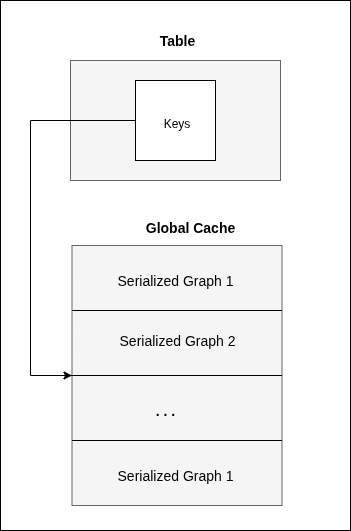

The diagram above was exported from draw.io. Its source (the exported page's mxGraphModel, read from the mxfile embedded in the PNG):
<mxGraphModel dx="1426" dy="764" grid="1" gridSize="10" guides="1" tooltips="1" connect="1" arrows="1" fold="1" page="1" pageScale="1" pageWidth="827" pageHeight="1169" math="0" shadow="0">
  <root>
    <mxCell id="0" />
    <mxCell id="1" parent="0" />
    <mxCell id="-HXgIVwAkYsGjhqoje9E-2" value="" style="rounded=0;whiteSpace=wrap;html=1;" parent="1" vertex="1">
      <mxGeometry x="260" y="110" width="350" height="530" as="geometry" />
    </mxCell>
    <mxCell id="lJTU-FsNYYgIzt13IAq8-3" value="" style="rounded=0;whiteSpace=wrap;html=1;fillColor=#f5f5f5;fontColor=#333333;strokeColor=#666666;" vertex="1" parent="1">
      <mxGeometry x="330" y="170" width="210" height="120" as="geometry" />
    </mxCell>
    <mxCell id="lJTU-FsNYYgIzt13IAq8-4" value="&lt;b&gt;&lt;font style=&quot;font-size: 14px;&quot;&gt;&amp;nbsp;Table&lt;/font&gt;&lt;/b&gt;" style="text;html=1;align=center;verticalAlign=middle;whiteSpace=wrap;rounded=0;" vertex="1" parent="1">
      <mxGeometry x="387" y="140" width="96" height="20" as="geometry" />
    </mxCell>
    <mxCell id="lJTU-FsNYYgIzt13IAq8-5" value="" style="whiteSpace=wrap;html=1;aspect=fixed;" vertex="1" parent="1">
      <mxGeometry x="395" y="190" width="80" height="80" as="geometry" />
    </mxCell>
    <mxCell id="lJTU-FsNYYgIzt13IAq8-6" value="Keys" style="text;html=1;align=center;verticalAlign=middle;whiteSpace=wrap;rounded=0;" vertex="1" parent="1">
      <mxGeometry x="408" y="215" width="57" height="35" as="geometry" />
    </mxCell>
    <mxCell id="lJTU-FsNYYgIzt13IAq8-7" value="" style="endArrow=classic;html=1;rounded=0;exitX=0;exitY=0.5;exitDx=0;exitDy=0;entryX=0;entryY=0.5;entryDx=0;entryDy=0;" edge="1" parent="1" source="lJTU-FsNYYgIzt13IAq8-5" target="lJTU-FsNYYgIzt13IAq8-8">
      <mxGeometry width="50" height="50" relative="1" as="geometry">
        <mxPoint x="390" y="420" as="sourcePoint" />
        <mxPoint x="250" y="390" as="targetPoint" />
        <Array as="points">
          <mxPoint x="290" y="230" />
          <mxPoint x="290" y="485" />
        </Array>
      </mxGeometry>
    </mxCell>
    <mxCell id="lJTU-FsNYYgIzt13IAq8-8" value="" style="rounded=0;whiteSpace=wrap;html=1;fillColor=#f5f5f5;fontColor=#333333;strokeColor=#666666;" vertex="1" parent="1">
      <mxGeometry x="331.5" y="355" width="210" height="260" as="geometry" />
    </mxCell>
    <mxCell id="lJTU-FsNYYgIzt13IAq8-10" value="" style="endArrow=none;html=1;rounded=0;exitX=0;exitY=0.25;exitDx=0;exitDy=0;entryX=1;entryY=0.25;entryDx=0;entryDy=0;" edge="1" parent="1" source="lJTU-FsNYYgIzt13IAq8-8" target="lJTU-FsNYYgIzt13IAq8-8">
      <mxGeometry width="50" height="50" relative="1" as="geometry">
        <mxPoint x="390" y="435" as="sourcePoint" />
        <mxPoint x="440" y="385" as="targetPoint" />
      </mxGeometry>
    </mxCell>
    <mxCell id="lJTU-FsNYYgIzt13IAq8-11" value="" style="endArrow=none;html=1;rounded=0;entryX=1;entryY=0.5;entryDx=0;entryDy=0;" edge="1" parent="1" target="lJTU-FsNYYgIzt13IAq8-8">
      <mxGeometry width="50" height="50" relative="1" as="geometry">
        <mxPoint x="330" y="485" as="sourcePoint" />
        <mxPoint x="440" y="385" as="targetPoint" />
      </mxGeometry>
    </mxCell>
    <mxCell id="lJTU-FsNYYgIzt13IAq8-13" value="" style="endArrow=none;html=1;rounded=0;exitX=0;exitY=0.75;exitDx=0;exitDy=0;entryX=1;entryY=0.75;entryDx=0;entryDy=0;" edge="1" parent="1" source="lJTU-FsNYYgIzt13IAq8-8" target="lJTU-FsNYYgIzt13IAq8-8">
      <mxGeometry width="50" height="50" relative="1" as="geometry">
        <mxPoint x="390" y="435" as="sourcePoint" />
        <mxPoint x="440" y="385" as="targetPoint" />
      </mxGeometry>
    </mxCell>
    <mxCell id="lJTU-FsNYYgIzt13IAq8-14" value="&lt;font style=&quot;font-size: 14px;&quot;&gt;Serialized Graph 1&lt;/font&gt;" style="text;html=1;align=center;verticalAlign=middle;whiteSpace=wrap;rounded=0;" vertex="1" parent="1">
      <mxGeometry x="365" y="375" width="140" height="30" as="geometry" />
    </mxCell>
    <mxCell id="lJTU-FsNYYgIzt13IAq8-15" value="&lt;font style=&quot;font-size: 14px;&quot;&gt;Serialized Graph 2&lt;/font&gt;" style="text;html=1;align=center;verticalAlign=middle;whiteSpace=wrap;rounded=0;" vertex="1" parent="1">
      <mxGeometry x="366.5" y="435" width="140" height="30" as="geometry" />
    </mxCell>
    <mxCell id="lJTU-FsNYYgIzt13IAq8-16" value="&lt;font style=&quot;font-size: 14px;&quot;&gt;Serialized Graph 1&lt;/font&gt;" style="text;html=1;align=center;verticalAlign=middle;whiteSpace=wrap;rounded=0;" vertex="1" parent="1">
      <mxGeometry x="365" y="570" width="140" height="30" as="geometry" />
    </mxCell>
    <mxCell id="lJTU-FsNYYgIzt13IAq8-17" value="&lt;font style=&quot;font-size: 14px;&quot;&gt;&lt;b style=&quot;&quot;&gt;. . .&lt;/b&gt;&lt;/font&gt;" style="text;html=1;align=center;verticalAlign=middle;whiteSpace=wrap;rounded=0;" vertex="1" parent="1">
      <mxGeometry x="395" y="505" width="60" height="30" as="geometry" />
    </mxCell>
    <mxCell id="lJTU-FsNYYgIzt13IAq8-18" value="&lt;b&gt;&lt;font style=&quot;font-size: 14px;&quot;&gt;Global Cache&lt;/font&gt;&lt;/b&gt;" style="text;html=1;align=center;verticalAlign=middle;whiteSpace=wrap;rounded=0;" vertex="1" parent="1">
      <mxGeometry x="387" y="327" width="126" height="20" as="geometry" />
    </mxCell>
  </root>
</mxGraphModel>